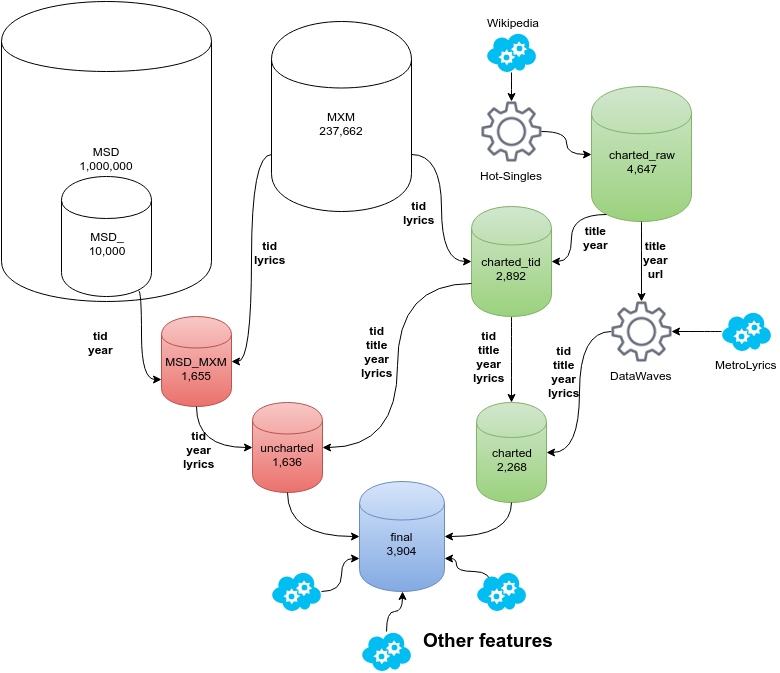

The diagram above was exported from draw.io. Its source (the exported page's mxGraphModel, read from the mxfile embedded in the PNG):
<mxGraphModel dx="876" dy="454" grid="1" gridSize="10" guides="1" tooltips="1" connect="1" arrows="1" fold="1" page="1" pageScale="1" pageWidth="850" pageHeight="1100" background="#FFFFFF" math="0" shadow="0">
  <root>
    <mxCell id="0" />
    <mxCell id="1" parent="0" />
    <mxCell id="64c3f49fc6255152-1" value="&lt;div&gt;&lt;br&gt;&lt;/div&gt;MXM&lt;div&gt;237,662&lt;/div&gt;" style="shape=cylinder;whiteSpace=wrap;html=1;strokeColor=#000000;fillColor=#ffffff;fontColor=#000000;" vertex="1" parent="1">
      <mxGeometry x="310" y="60" width="140" height="190" as="geometry" />
    </mxCell>
    <mxCell id="64c3f49fc6255152-2" value="&lt;div&gt;&lt;br&gt;&lt;/div&gt;uncharted&lt;div&gt;1,636&lt;/div&gt;" style="shape=cylinder;whiteSpace=wrap;html=1;fontColor=#000000;plain-red" vertex="1" parent="1">
      <mxGeometry x="291" y="441" width="70" height="90" as="geometry" />
    </mxCell>
    <mxCell id="64c3f49fc6255152-3" value="&lt;div&gt;&lt;br&gt;&lt;/div&gt;&lt;div&gt;MSD_MXM&lt;/div&gt;&lt;div&gt;1,655&lt;/div&gt;" style="shape=cylinder;whiteSpace=wrap;html=1;fontColor=#000000;plain-red" vertex="1" parent="1">
      <mxGeometry x="200" y="355" width="70" height="90" as="geometry" />
    </mxCell>
    <mxCell id="64c3f49fc6255152-4" value="&lt;div&gt;&lt;br&gt;&lt;/div&gt;&lt;div&gt;&lt;font color=&quot;#000000&quot;&gt;MSD&lt;/font&gt;&lt;/div&gt;&lt;div&gt;&lt;font color=&quot;#000000&quot;&gt;1,000,000&lt;/font&gt;&lt;/div&gt;" style="shape=cylinder;whiteSpace=wrap;html=1;strokeColor=#000000;fillColor=#ffffff;fontColor=#000000;" vertex="1" parent="1">
      <mxGeometry x="40" y="40" width="210" height="300" as="geometry" />
    </mxCell>
    <mxCell id="74c73b8ab5608c3c-3" style="edgeStyle=orthogonalEdgeStyle;curved=1;html=1;exitX=0.85;exitY=0.95;exitPerimeter=0;entryX=0;entryY=0.7;jettySize=auto;orthogonalLoop=1;strokeColor=#000000;fontColor=#000000;" edge="1" parent="1" source="64c3f49fc6255152-5" target="64c3f49fc6255152-3">
      <mxGeometry relative="1" as="geometry">
        <Array as="points">
          <mxPoint x="180" y="329" />
          <mxPoint x="180" y="418" />
        </Array>
      </mxGeometry>
    </mxCell>
    <mxCell id="64c3f49fc6255152-5" value="&lt;div&gt;&lt;br&gt;&lt;/div&gt;&lt;div&gt;MSD_&lt;/div&gt;&lt;div&gt;10,000&lt;/div&gt;" style="shape=cylinder;whiteSpace=wrap;html=1;strokeColor=#000000;fillColor=#ffffff;fontColor=#000000;" vertex="1" parent="1">
      <mxGeometry x="100" y="215" width="90" height="120" as="geometry" />
    </mxCell>
    <mxCell id="64c3f49fc6255152-6" value="&lt;div&gt;&lt;br&gt;&lt;/div&gt;&lt;div&gt;final&lt;/div&gt;&lt;div&gt;3,904&lt;/div&gt;" style="shape=cylinder;whiteSpace=wrap;html=1;fontColor=#000000;plain-blue" vertex="1" parent="1">
      <mxGeometry x="398" y="520" width="85" height="110" as="geometry" />
    </mxCell>
    <mxCell id="64c3f49fc6255152-7" value="&lt;div&gt;&lt;br&gt;&lt;/div&gt;&lt;div&gt;charted&lt;/div&gt;&lt;div&gt;2,268&lt;/div&gt;" style="shape=cylinder;whiteSpace=wrap;html=1;fontColor=#000000;plain-green" vertex="1" parent="1">
      <mxGeometry x="515" y="441" width="70" height="100" as="geometry" />
    </mxCell>
    <mxCell id="74c73b8ab5608c3c-4" style="edgeStyle=orthogonalEdgeStyle;curved=1;html=1;exitX=0.5;exitY=1;entryX=0.5;entryY=0;jettySize=auto;orthogonalLoop=1;strokeColor=#000000;fontColor=#000000;" edge="1" parent="1" source="64c3f49fc6255152-8" target="64c3f49fc6255152-7">
      <mxGeometry relative="1" as="geometry" />
    </mxCell>
    <mxCell id="64c3f49fc6255152-8" value="&lt;div&gt;&lt;br&gt;&lt;/div&gt;&lt;div&gt;charted_tid&lt;/div&gt;&lt;div&gt;2,892&lt;/div&gt;" style="shape=cylinder;whiteSpace=wrap;html=1;fontColor=#000000;plain-green" vertex="1" parent="1">
      <mxGeometry x="510" y="245" width="80" height="110" as="geometry" />
    </mxCell>
    <mxCell id="64c3f49fc6255152-9" value="&lt;div&gt;&lt;br&gt;&lt;/div&gt;&lt;div&gt;charted_raw&lt;/div&gt;&lt;div&gt;4,647&lt;/div&gt;" style="shape=cylinder;whiteSpace=wrap;html=1;fontColor=#000000;plain-green" vertex="1" parent="1">
      <mxGeometry x="630" y="125" width="100" height="135" as="geometry" />
    </mxCell>
    <mxCell id="64c3f49fc6255152-10" value="Hot-Singles" style="shape=image;html=1;verticalAlign=top;verticalLabelPosition=bottom;labelBackgroundColor=#ffffff;imageAspect=0;aspect=fixed;image=https://cdn4.iconfinder.com/data/icons/mayssam/512/cog-128.png;strokeColor=#0000FF;fillColor=none;fontColor=#000000;imageBackground=#ffffff;" vertex="1" parent="1">
      <mxGeometry x="520" y="140" width="60" height="60" as="geometry" />
    </mxCell>
    <mxCell id="74c73b8ab5608c3c-5" style="edgeStyle=orthogonalEdgeStyle;curved=1;html=1;exitX=0;exitY=0.5;entryX=1;entryY=0.5;jettySize=auto;orthogonalLoop=1;strokeColor=#000000;fontColor=#000000;" edge="1" parent="1" source="64c3f49fc6255152-11" target="64c3f49fc6255152-7">
      <mxGeometry relative="1" as="geometry" />
    </mxCell>
    <mxCell id="64c3f49fc6255152-11" value="DataWaves" style="shape=image;html=1;verticalAlign=top;verticalLabelPosition=bottom;labelBackgroundColor=#ffffff;imageAspect=0;aspect=fixed;image=https://cdn4.iconfinder.com/data/icons/mayssam/512/cog-128.png;strokeColor=#0000FF;fillColor=none;fontColor=#000000;imageBackground=#ffffff;" vertex="1" parent="1">
      <mxGeometry x="650" y="340" width="60" height="60" as="geometry" />
    </mxCell>
    <mxCell id="64c3f49fc6255152-14" style="edgeStyle=orthogonalEdgeStyle;curved=1;html=1;exitX=1;exitY=0.5;entryX=0;entryY=0.5;jettySize=auto;orthogonalLoop=1;strokeColor=#000000;fontColor=#000000;" edge="1" parent="1" source="64c3f49fc6255152-10" target="64c3f49fc6255152-9">
      <mxGeometry relative="1" as="geometry" />
    </mxCell>
    <mxCell id="64c3f49fc6255152-15" style="edgeStyle=orthogonalEdgeStyle;curved=1;html=1;exitX=0.15;exitY=0.95;exitPerimeter=0;entryX=1;entryY=0.5;jettySize=auto;orthogonalLoop=1;strokeColor=#000000;fontColor=#000000;" edge="1" parent="1" source="64c3f49fc6255152-9" target="64c3f49fc6255152-8">
      <mxGeometry relative="1" as="geometry" />
    </mxCell>
    <mxCell id="64c3f49fc6255152-18" style="edgeStyle=orthogonalEdgeStyle;curved=1;html=1;exitX=0.5;exitY=1;entryX=0.5;entryY=0;jettySize=auto;orthogonalLoop=1;strokeColor=#000000;fontColor=#000000;" edge="1" parent="1" source="64c3f49fc6255152-9" target="64c3f49fc6255152-11">
      <mxGeometry relative="1" as="geometry" />
    </mxCell>
    <mxCell id="64c3f49fc6255152-20" style="edgeStyle=orthogonalEdgeStyle;curved=1;html=1;exitX=0;exitY=0.7;entryX=1;entryY=0.5;jettySize=auto;orthogonalLoop=1;strokeColor=#000000;fontColor=#000000;" edge="1" parent="1" source="64c3f49fc6255152-8" target="64c3f49fc6255152-2">
      <mxGeometry relative="1" as="geometry" />
    </mxCell>
    <mxCell id="64c3f49fc6255152-21" style="edgeStyle=orthogonalEdgeStyle;curved=1;html=1;exitX=0.5;exitY=1;entryX=0;entryY=0.5;jettySize=auto;orthogonalLoop=1;strokeColor=#000000;fontColor=#000000;" edge="1" parent="1" source="64c3f49fc6255152-2" target="64c3f49fc6255152-6">
      <mxGeometry relative="1" as="geometry" />
    </mxCell>
    <mxCell id="64c3f49fc6255152-22" style="edgeStyle=orthogonalEdgeStyle;curved=1;html=1;exitX=0.5;exitY=1;entryX=1;entryY=0.5;jettySize=auto;orthogonalLoop=1;strokeColor=#000000;fontColor=#000000;" edge="1" parent="1" source="64c3f49fc6255152-7" target="64c3f49fc6255152-6">
      <mxGeometry relative="1" as="geometry" />
    </mxCell>
    <mxCell id="64c3f49fc6255152-25" style="edgeStyle=orthogonalEdgeStyle;curved=1;html=1;exitX=1;exitY=0.7;entryX=0;entryY=0.5;jettySize=auto;orthogonalLoop=1;strokeColor=#000000;fontColor=#000000;" edge="1" parent="1" source="64c3f49fc6255152-1" target="64c3f49fc6255152-8">
      <mxGeometry relative="1" as="geometry" />
    </mxCell>
    <mxCell id="64c3f49fc6255152-26" style="edgeStyle=orthogonalEdgeStyle;curved=1;html=1;exitX=0;exitY=0.7;entryX=1;entryY=0.5;jettySize=auto;orthogonalLoop=1;strokeColor=#000000;fontColor=#000000;" edge="1" parent="1" source="64c3f49fc6255152-1" target="64c3f49fc6255152-3">
      <mxGeometry relative="1" as="geometry" />
    </mxCell>
    <mxCell id="64c3f49fc6255152-28" style="edgeStyle=orthogonalEdgeStyle;curved=1;html=1;exitX=0.5;exitY=1;entryX=0;entryY=0.5;jettySize=auto;orthogonalLoop=1;strokeColor=#000000;fontColor=#000000;" edge="1" parent="1" source="64c3f49fc6255152-3" target="64c3f49fc6255152-2">
      <mxGeometry relative="1" as="geometry" />
    </mxCell>
    <mxCell id="64c3f49fc6255152-29" value="&lt;div style=&quot;text-align: center&quot;&gt;&lt;span style=&quot;line-height: 1.2&quot;&gt;&lt;b&gt;tid&lt;/b&gt;&lt;/span&gt;&lt;/div&gt;&lt;div style=&quot;text-align: center&quot;&gt;&lt;b&gt;lyrics&lt;/b&gt;&lt;/div&gt;" style="text;html=1;resizable=0;points=[];autosize=1;align=left;verticalAlign=top;spacingTop=-4;fontColor=#000000;" vertex="1" parent="1">
      <mxGeometry x="291" y="275" width="50" height="30" as="geometry" />
    </mxCell>
    <mxCell id="64c3f49fc6255152-30" value="&lt;div style=&quot;text-align: center&quot;&gt;&lt;span style=&quot;line-height: 1.2&quot;&gt;&lt;b&gt;tid&lt;/b&gt;&lt;/span&gt;&lt;/div&gt;&lt;div style=&quot;text-align: center&quot;&gt;&lt;b&gt;year&lt;/b&gt;&lt;/div&gt;" style="text;html=1;resizable=0;points=[];autosize=1;align=left;verticalAlign=top;spacingTop=-4;fontColor=#000000;" vertex="1" parent="1">
      <mxGeometry x="125" y="365" width="40" height="30" as="geometry" />
    </mxCell>
    <mxCell id="64c3f49fc6255152-31" value="&lt;div style=&quot;text-align: center&quot;&gt;&lt;span style=&quot;line-height: 1.2&quot;&gt;&lt;b&gt;tid&lt;/b&gt;&lt;/span&gt;&lt;/div&gt;&lt;div style=&quot;text-align: center&quot;&gt;&lt;b&gt;year&lt;/b&gt;&lt;/div&gt;&lt;div style=&quot;text-align: center&quot;&gt;&lt;b&gt;lyrics&lt;/b&gt;&lt;/div&gt;" style="text;html=1;resizable=0;points=[];autosize=1;align=left;verticalAlign=top;spacingTop=-4;fontColor=#000000;" vertex="1" parent="1">
      <mxGeometry x="220" y="465" width="50" height="40" as="geometry" />
    </mxCell>
    <mxCell id="64c3f49fc6255152-32" value="&lt;div style=&quot;text-align: center&quot;&gt;&lt;span style=&quot;line-height: 1.2&quot;&gt;&lt;b&gt;tid&lt;/b&gt;&lt;/span&gt;&lt;/div&gt;&lt;div style=&quot;text-align: center&quot;&gt;&lt;span style=&quot;line-height: 1.2&quot;&gt;&lt;b&gt;title&lt;/b&gt;&lt;/span&gt;&lt;/div&gt;&lt;div style=&quot;text-align: center&quot;&gt;&lt;b&gt;year&lt;/b&gt;&lt;/div&gt;&lt;div style=&quot;text-align: center&quot;&gt;&lt;b&gt;lyrics&lt;/b&gt;&lt;/div&gt;" style="text;html=1;resizable=0;points=[];autosize=1;align=left;verticalAlign=top;spacingTop=-4;fontColor=#000000;" vertex="1" parent="1">
      <mxGeometry x="398" y="360" width="50" height="60" as="geometry" />
    </mxCell>
    <mxCell id="64c3f49fc6255152-33" value="&lt;div style=&quot;text-align: center&quot;&gt;&lt;span style=&quot;line-height: 1.2&quot;&gt;&lt;b&gt;tid&lt;/b&gt;&lt;/span&gt;&lt;/div&gt;&lt;div style=&quot;text-align: center&quot;&gt;&lt;b&gt;lyrics&lt;/b&gt;&lt;/div&gt;" style="text;html=1;resizable=0;points=[];autosize=1;align=left;verticalAlign=top;spacingTop=-4;fontColor=#000000;" vertex="1" parent="1">
      <mxGeometry x="440" y="235" width="50" height="30" as="geometry" />
    </mxCell>
    <mxCell id="64c3f49fc6255152-34" value="&lt;div style=&quot;text-align: center&quot;&gt;&lt;b&gt;title&lt;/b&gt;&lt;/div&gt;&lt;div style=&quot;text-align: center&quot;&gt;&lt;b&gt;year&lt;/b&gt;&lt;/div&gt;" style="text;html=1;resizable=0;points=[];autosize=1;align=left;verticalAlign=top;spacingTop=-4;fontColor=#000000;" vertex="1" parent="1">
      <mxGeometry x="620" y="260" width="40" height="30" as="geometry" />
    </mxCell>
    <mxCell id="64c3f49fc6255152-35" value="&lt;div style=&quot;text-align: center&quot;&gt;&lt;span style=&quot;line-height: 1.2&quot;&gt;&lt;b&gt;title&lt;/b&gt;&lt;/span&gt;&lt;/div&gt;&lt;div style=&quot;text-align: center&quot;&gt;&lt;b&gt;year&lt;/b&gt;&lt;/div&gt;&lt;div style=&quot;text-align: center&quot;&gt;&lt;b&gt;url&lt;/b&gt;&lt;/div&gt;" style="text;html=1;resizable=0;points=[];autosize=1;align=left;verticalAlign=top;spacingTop=-4;fontColor=#000000;" vertex="1" parent="1">
      <mxGeometry x="680" y="275" width="40" height="40" as="geometry" />
    </mxCell>
    <mxCell id="64c3f49fc6255152-36" value="&lt;div style=&quot;text-align: center&quot;&gt;&lt;b&gt;tid&lt;/b&gt;&lt;/div&gt;&lt;div style=&quot;text-align: center&quot;&gt;&lt;b&gt;title&lt;/b&gt;&lt;/div&gt;&lt;div style=&quot;text-align: center&quot;&gt;&lt;b&gt;year&lt;/b&gt;&lt;/div&gt;&lt;div style=&quot;text-align: center&quot;&gt;&lt;b&gt;lyrics&lt;/b&gt;&lt;/div&gt;" style="text;html=1;resizable=0;points=[];autosize=1;align=left;verticalAlign=top;spacingTop=-4;fontColor=#000000;" vertex="1" parent="1">
      <mxGeometry x="585" y="380" width="50" height="60" as="geometry" />
    </mxCell>
    <mxCell id="64c3f49fc6255152-37" value="&lt;div style=&quot;text-align: center&quot;&gt;&lt;b&gt;tid&lt;/b&gt;&lt;/div&gt;&lt;div style=&quot;text-align: center&quot;&gt;&lt;b&gt;title&lt;/b&gt;&lt;/div&gt;&lt;div style=&quot;text-align: center&quot;&gt;&lt;b&gt;year&lt;/b&gt;&lt;/div&gt;&lt;div style=&quot;text-align: center&quot;&gt;&lt;b&gt;lyrics&lt;/b&gt;&lt;/div&gt;" style="text;html=1;resizable=0;points=[];autosize=1;align=left;verticalAlign=top;spacingTop=-4;fontColor=#000000;" vertex="1" parent="1">
      <mxGeometry x="510" y="365" width="50" height="60" as="geometry" />
    </mxCell>
    <mxCell id="74c73b8ab5608c3c-8" value="" style="edgeStyle=orthogonalEdgeStyle;curved=1;html=1;jettySize=auto;orthogonalLoop=1;strokeColor=#000000;fontColor=#000000;" edge="1" parent="1" source="74c73b8ab5608c3c-1" target="64c3f49fc6255152-11">
      <mxGeometry relative="1" as="geometry" />
    </mxCell>
    <mxCell id="74c73b8ab5608c3c-1" value="MetroLyrics" style="verticalLabelPosition=bottom;html=1;verticalAlign=top;strokeColor=none;fillColor=#00BEF2;shape=mxgraph.azure.cloud_service;fontColor=#000000;" vertex="1" parent="1">
      <mxGeometry x="760" y="350" width="50" height="40" as="geometry" />
    </mxCell>
    <mxCell id="74c73b8ab5608c3c-9" value="" style="edgeStyle=orthogonalEdgeStyle;curved=1;html=1;jettySize=auto;orthogonalLoop=1;strokeColor=#000000;fontColor=#000000;" edge="1" parent="1" source="74c73b8ab5608c3c-2" target="64c3f49fc6255152-10">
      <mxGeometry relative="1" as="geometry" />
    </mxCell>
    <mxCell id="74c73b8ab5608c3c-2" value="" style="verticalLabelPosition=bottom;html=1;verticalAlign=top;strokeColor=none;fillColor=#00BEF2;shape=mxgraph.azure.cloud_service;fontColor=#000000;" vertex="1" parent="1">
      <mxGeometry x="525" y="71" width="50" height="40" as="geometry" />
    </mxCell>
    <mxCell id="74c73b8ab5608c3c-12" value="Wikipedia" style="text;html=1;resizable=0;points=[];autosize=1;align=left;verticalAlign=top;spacingTop=-4;fontColor=#000000;" vertex="1" parent="1">
      <mxGeometry x="524" y="52" width="70" height="20" as="geometry" />
    </mxCell>
    <mxCell id="74c73b8ab5608c3c-20" value="" style="edgeStyle=orthogonalEdgeStyle;curved=1;html=1;jettySize=auto;orthogonalLoop=1;strokeColor=#000000;fontColor=#000000;entryX=1;entryY=0.7;exitX=0.3;exitY=0.375;exitPerimeter=0;" edge="1" parent="1" source="74c73b8ab5608c3c-13" target="64c3f49fc6255152-6">
      <mxGeometry relative="1" as="geometry">
        <Array as="points">
          <mxPoint x="530" y="610" />
          <mxPoint x="495" y="610" />
          <mxPoint x="495" y="597" />
        </Array>
      </mxGeometry>
    </mxCell>
    <mxCell id="74c73b8ab5608c3c-13" value="" style="verticalLabelPosition=bottom;html=1;verticalAlign=top;strokeColor=none;fillColor=#00BEF2;shape=mxgraph.azure.cloud_service;fontColor=#000000;" vertex="1" parent="1">
      <mxGeometry x="515" y="610" width="50" height="40" as="geometry" />
    </mxCell>
    <mxCell id="74c73b8ab5608c3c-17" value="" style="edgeStyle=orthogonalEdgeStyle;curved=1;html=1;jettySize=auto;orthogonalLoop=1;strokeColor=#000000;fontColor=#000000;" edge="1" parent="1" source="74c73b8ab5608c3c-14" target="64c3f49fc6255152-6">
      <mxGeometry relative="1" as="geometry" />
    </mxCell>
    <mxCell id="74c73b8ab5608c3c-14" value="" style="verticalLabelPosition=bottom;html=1;verticalAlign=top;strokeColor=none;fillColor=#00BEF2;shape=mxgraph.azure.cloud_service;fontColor=#000000;" vertex="1" parent="1">
      <mxGeometry x="400" y="670" width="50" height="40" as="geometry" />
    </mxCell>
    <mxCell id="74c73b8ab5608c3c-16" value="" style="edgeStyle=orthogonalEdgeStyle;curved=1;html=1;jettySize=auto;orthogonalLoop=1;strokeColor=#000000;fontColor=#000000;entryX=0;entryY=0.7;" edge="1" parent="1" source="74c73b8ab5608c3c-15" target="64c3f49fc6255152-6">
      <mxGeometry relative="1" as="geometry">
        <Array as="points">
          <mxPoint x="380" y="630" />
          <mxPoint x="380" y="597" />
        </Array>
      </mxGeometry>
    </mxCell>
    <mxCell id="74c73b8ab5608c3c-15" value="" style="verticalLabelPosition=bottom;html=1;verticalAlign=top;strokeColor=none;fillColor=#00BEF2;shape=mxgraph.azure.cloud_service;fontColor=#000000;" vertex="1" parent="1">
      <mxGeometry x="310" y="610" width="50" height="40" as="geometry" />
    </mxCell>
    <mxCell id="74c73b8ab5608c3c-21" value="&lt;b&gt;&lt;font style=&quot;font-size: 19px&quot;&gt;Other features&lt;/font&gt;&lt;/b&gt;" style="text;html=1;resizable=0;points=[];autosize=1;align=left;verticalAlign=top;spacingTop=-4;fontColor=#000000;" vertex="1" parent="1">
      <mxGeometry x="460" y="666" width="150" height="20" as="geometry" />
    </mxCell>
  </root>
</mxGraphModel>